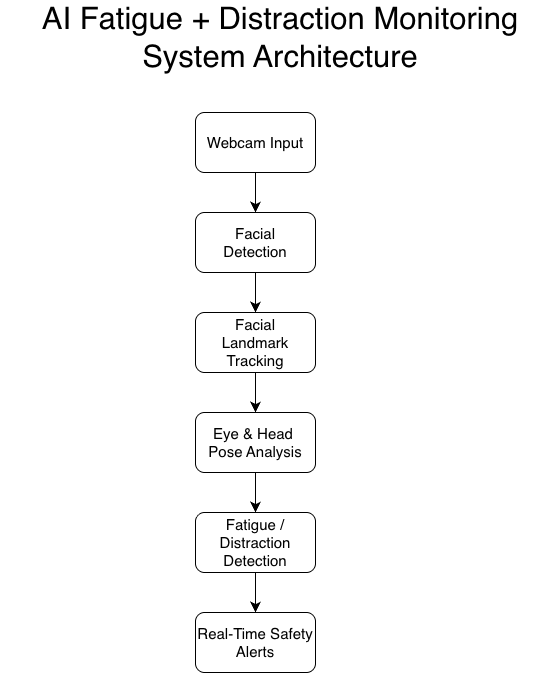

The diagram above was exported from draw.io. Its source (the exported page's mxGraphModel, read from the mxfile embedded in the PNG):
<mxGraphModel dx="992" dy="895" grid="1" gridSize="10" guides="1" tooltips="1" connect="1" arrows="1" fold="1" page="1" pageScale="1" pageWidth="850" pageHeight="1100" math="0" shadow="0">
  <root>
    <mxCell id="0" />
    <mxCell id="1" parent="0" />
    <mxCell id="9PNK66OPnm4Lb5dtqVXj-1" parent="1" style="text;html=1;whiteSpace=wrap;strokeColor=none;fillColor=none;align=center;verticalAlign=middle;rounded=0;" value="&lt;font style=&quot;font-size: 31px;&quot;&gt;AI Fatigue + Distraction Monitoring System Architecture&lt;/font&gt;" vertex="1">
      <mxGeometry height="30" width="560" x="170" y="30" as="geometry" />
    </mxCell>
    <mxCell id="9PNK66OPnm4Lb5dtqVXj-3" edge="1" parent="1" source="9PNK66OPnm4Lb5dtqVXj-2" style="edgeStyle=none;curved=1;rounded=0;orthogonalLoop=1;jettySize=auto;html=1;fontSize=12;startSize=8;endSize=8;">
      <mxGeometry relative="1" as="geometry">
        <mxPoint x="425" y="220" as="targetPoint" />
      </mxGeometry>
    </mxCell>
    <mxCell id="9PNK66OPnm4Lb5dtqVXj-2" parent="1" style="rounded=1;whiteSpace=wrap;html=1;" value="&lt;font style=&quot;font-size: 15px;&quot;&gt;Webcam Input&lt;/font&gt;" vertex="1">
      <mxGeometry height="60" width="120" x="365" y="120" as="geometry" />
    </mxCell>
    <mxCell id="9PNK66OPnm4Lb5dtqVXj-5" edge="1" parent="1" source="9PNK66OPnm4Lb5dtqVXj-4" style="edgeStyle=none;curved=1;rounded=0;orthogonalLoop=1;jettySize=auto;html=1;fontSize=12;startSize=8;endSize=8;">
      <mxGeometry relative="1" as="geometry">
        <mxPoint x="425" y="320" as="targetPoint" />
      </mxGeometry>
    </mxCell>
    <mxCell id="9PNK66OPnm4Lb5dtqVXj-4" parent="1" style="rounded=1;whiteSpace=wrap;html=1;" value="&lt;font style=&quot;font-size: 15px;&quot;&gt;Facial&lt;/font&gt;&lt;div&gt;&lt;font style=&quot;font-size: 15px;&quot;&gt;Detection&lt;/font&gt;&lt;/div&gt;" vertex="1">
      <mxGeometry height="60" width="120" x="365" y="220" as="geometry" />
    </mxCell>
    <mxCell id="9PNK66OPnm4Lb5dtqVXj-7" edge="1" parent="1" source="9PNK66OPnm4Lb5dtqVXj-6" style="edgeStyle=none;curved=1;rounded=0;orthogonalLoop=1;jettySize=auto;html=1;fontSize=12;startSize=8;endSize=8;">
      <mxGeometry relative="1" as="geometry">
        <mxPoint x="425" y="420" as="targetPoint" />
      </mxGeometry>
    </mxCell>
    <mxCell id="9PNK66OPnm4Lb5dtqVXj-6" parent="1" style="rounded=1;whiteSpace=wrap;html=1;" value="&lt;font style=&quot;font-size: 15px;&quot;&gt;Facial&lt;/font&gt;&lt;div&gt;&lt;font style=&quot;font-size: 15px;&quot;&gt;Landmark&lt;/font&gt;&lt;/div&gt;&lt;div&gt;&lt;font style=&quot;font-size: 15px;&quot;&gt;Tracking&lt;/font&gt;&lt;/div&gt;" vertex="1">
      <mxGeometry height="60" width="120" x="365" y="320" as="geometry" />
    </mxCell>
    <mxCell id="9PNK66OPnm4Lb5dtqVXj-9" edge="1" parent="1" source="9PNK66OPnm4Lb5dtqVXj-8" style="edgeStyle=none;curved=1;rounded=0;orthogonalLoop=1;jettySize=auto;html=1;fontSize=12;startSize=8;endSize=8;">
      <mxGeometry relative="1" as="geometry">
        <mxPoint x="425" y="520" as="targetPoint" />
      </mxGeometry>
    </mxCell>
    <mxCell id="9PNK66OPnm4Lb5dtqVXj-8" parent="1" style="rounded=1;whiteSpace=wrap;html=1;" value="&lt;font style=&quot;font-size: 15px;&quot;&gt;Eye &amp;amp; Head&amp;nbsp;&lt;/font&gt;&lt;div&gt;&lt;font style=&quot;font-size: 15px;&quot;&gt;Pose Analysis&lt;/font&gt;&lt;/div&gt;" vertex="1">
      <mxGeometry height="60" width="120" x="365" y="420" as="geometry" />
    </mxCell>
    <mxCell id="9PNK66OPnm4Lb5dtqVXj-11" edge="1" parent="1" source="9PNK66OPnm4Lb5dtqVXj-10" style="edgeStyle=none;curved=1;rounded=0;orthogonalLoop=1;jettySize=auto;html=1;fontSize=12;startSize=8;endSize=8;">
      <mxGeometry relative="1" as="geometry">
        <mxPoint x="425" y="620" as="targetPoint" />
      </mxGeometry>
    </mxCell>
    <mxCell id="9PNK66OPnm4Lb5dtqVXj-10" parent="1" style="rounded=1;whiteSpace=wrap;html=1;" value="&lt;font style=&quot;font-size: 15px;&quot;&gt;Fatigue / Distraction Detection&lt;/font&gt;" vertex="1">
      <mxGeometry height="60" width="120" x="365" y="520" as="geometry" />
    </mxCell>
    <mxCell id="9PNK66OPnm4Lb5dtqVXj-12" parent="1" style="rounded=1;whiteSpace=wrap;html=1;" value="&lt;font style=&quot;font-size: 15px;&quot;&gt;Real-Time Safety Alerts&lt;/font&gt;" vertex="1">
      <mxGeometry height="60" width="120" x="365" y="620" as="geometry" />
    </mxCell>
  </root>
</mxGraphModel>